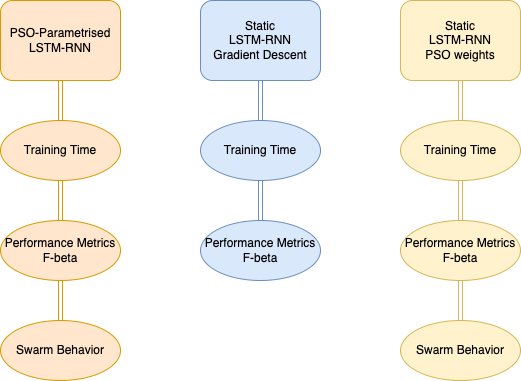

The diagram above was exported from draw.io. Its source (the exported page's mxGraphModel, read from the mxfile embedded in the PNG):
<mxGraphModel dx="1186" dy="739" grid="1" gridSize="10" guides="1" tooltips="1" connect="1" arrows="1" fold="1" page="1" pageScale="1" pageWidth="827" pageHeight="1169" math="0" shadow="0">
  <root>
    <mxCell id="WIyWlLk6GJQsqaUBKTNV-0" />
    <mxCell id="WIyWlLk6GJQsqaUBKTNV-1" parent="WIyWlLk6GJQsqaUBKTNV-0" />
    <mxCell id="F5fIWcjVtvQzIQyKm3Gr-1" value="" style="edgeStyle=orthogonalEdgeStyle;rounded=0;orthogonalLoop=1;jettySize=auto;html=1;fillColor=#dae8fc;strokeColor=#6c8ebf;shape=link;" edge="1" parent="WIyWlLk6GJQsqaUBKTNV-1" source="WIyWlLk6GJQsqaUBKTNV-3" target="F5fIWcjVtvQzIQyKm3Gr-0">
      <mxGeometry relative="1" as="geometry" />
    </mxCell>
    <mxCell id="WIyWlLk6GJQsqaUBKTNV-3" value="Static&lt;br&gt;LSTM-RNN&lt;br&gt;Gradient Descent" style="rounded=1;whiteSpace=wrap;html=1;fontSize=12;glass=0;strokeWidth=1;shadow=0;fillColor=#dae8fc;strokeColor=#6c8ebf;" parent="WIyWlLk6GJQsqaUBKTNV-1" vertex="1">
      <mxGeometry x="320" y="80" width="120" height="80" as="geometry" />
    </mxCell>
    <mxCell id="F5fIWcjVtvQzIQyKm3Gr-13" style="edgeStyle=orthogonalEdgeStyle;rounded=0;orthogonalLoop=1;jettySize=auto;html=1;entryX=0.5;entryY=0;entryDx=0;entryDy=0;fillColor=#fff2cc;strokeColor=#d6b656;shape=link;" edge="1" parent="WIyWlLk6GJQsqaUBKTNV-1" source="WIyWlLk6GJQsqaUBKTNV-7" target="F5fIWcjVtvQzIQyKm3Gr-11">
      <mxGeometry relative="1" as="geometry" />
    </mxCell>
    <mxCell id="WIyWlLk6GJQsqaUBKTNV-7" value="Static&lt;br&gt;LSTM-RNN&lt;br&gt;PSO weights" style="rounded=1;whiteSpace=wrap;html=1;fontSize=12;glass=0;strokeWidth=1;shadow=0;fillColor=#fff2cc;strokeColor=#d6b656;" parent="WIyWlLk6GJQsqaUBKTNV-1" vertex="1">
      <mxGeometry x="520" y="80" width="120" height="80" as="geometry" />
    </mxCell>
    <mxCell id="F5fIWcjVtvQzIQyKm3Gr-14" style="edgeStyle=orthogonalEdgeStyle;rounded=0;orthogonalLoop=1;jettySize=auto;html=1;entryX=0.5;entryY=0;entryDx=0;entryDy=0;fillColor=#ffe6cc;strokeColor=#d79b00;shape=link;" edge="1" parent="WIyWlLk6GJQsqaUBKTNV-1" source="WIyWlLk6GJQsqaUBKTNV-12" target="F5fIWcjVtvQzIQyKm3Gr-8">
      <mxGeometry relative="1" as="geometry" />
    </mxCell>
    <mxCell id="WIyWlLk6GJQsqaUBKTNV-12" value="PSO-Parametrised&lt;br&gt;LSTM-RNN" style="rounded=1;whiteSpace=wrap;html=1;fontSize=12;glass=0;strokeWidth=1;shadow=0;fillColor=#ffe6cc;strokeColor=#d79b00;" parent="WIyWlLk6GJQsqaUBKTNV-1" vertex="1">
      <mxGeometry x="120" y="80" width="120" height="80" as="geometry" />
    </mxCell>
    <mxCell id="F5fIWcjVtvQzIQyKm3Gr-4" value="" style="edgeStyle=orthogonalEdgeStyle;rounded=0;orthogonalLoop=1;jettySize=auto;html=1;fillColor=#dae8fc;strokeColor=#6c8ebf;shape=link;" edge="1" parent="WIyWlLk6GJQsqaUBKTNV-1" source="F5fIWcjVtvQzIQyKm3Gr-0" target="F5fIWcjVtvQzIQyKm3Gr-3">
      <mxGeometry relative="1" as="geometry" />
    </mxCell>
    <mxCell id="F5fIWcjVtvQzIQyKm3Gr-0" value="Training Time" style="ellipse;whiteSpace=wrap;html=1;rounded=1;glass=0;strokeWidth=1;shadow=0;fillColor=#dae8fc;strokeColor=#6c8ebf;" vertex="1" parent="WIyWlLk6GJQsqaUBKTNV-1">
      <mxGeometry x="320" y="200" width="120" height="60" as="geometry" />
    </mxCell>
    <mxCell id="F5fIWcjVtvQzIQyKm3Gr-3" value="Performance Metrics&lt;br&gt;F-beta" style="ellipse;whiteSpace=wrap;html=1;rounded=1;glass=0;strokeWidth=1;shadow=0;fillColor=#dae8fc;strokeColor=#6c8ebf;" vertex="1" parent="WIyWlLk6GJQsqaUBKTNV-1">
      <mxGeometry x="320" y="300" width="120" height="60" as="geometry" />
    </mxCell>
    <mxCell id="F5fIWcjVtvQzIQyKm3Gr-7" value="" style="edgeStyle=orthogonalEdgeStyle;rounded=0;orthogonalLoop=1;jettySize=auto;html=1;fillColor=#ffe6cc;strokeColor=#d79b00;shape=link;" edge="1" parent="WIyWlLk6GJQsqaUBKTNV-1" source="F5fIWcjVtvQzIQyKm3Gr-8" target="F5fIWcjVtvQzIQyKm3Gr-9">
      <mxGeometry relative="1" as="geometry" />
    </mxCell>
    <mxCell id="F5fIWcjVtvQzIQyKm3Gr-8" value="Training Time" style="ellipse;whiteSpace=wrap;html=1;rounded=1;glass=0;strokeWidth=1;shadow=0;fillColor=#ffe6cc;strokeColor=#d79b00;" vertex="1" parent="WIyWlLk6GJQsqaUBKTNV-1">
      <mxGeometry x="120" y="200" width="120" height="60" as="geometry" />
    </mxCell>
    <mxCell id="F5fIWcjVtvQzIQyKm3Gr-16" value="" style="edgeStyle=orthogonalEdgeStyle;rounded=0;orthogonalLoop=1;jettySize=auto;html=1;fillColor=#ffe6cc;strokeColor=#d79b00;shape=link;" edge="1" parent="WIyWlLk6GJQsqaUBKTNV-1" source="F5fIWcjVtvQzIQyKm3Gr-9" target="F5fIWcjVtvQzIQyKm3Gr-15">
      <mxGeometry relative="1" as="geometry" />
    </mxCell>
    <mxCell id="F5fIWcjVtvQzIQyKm3Gr-9" value="Performance Metrics&lt;br&gt;F-beta" style="ellipse;whiteSpace=wrap;html=1;rounded=1;glass=0;strokeWidth=1;shadow=0;fillColor=#ffe6cc;strokeColor=#d79b00;" vertex="1" parent="WIyWlLk6GJQsqaUBKTNV-1">
      <mxGeometry x="120" y="300" width="120" height="60" as="geometry" />
    </mxCell>
    <mxCell id="F5fIWcjVtvQzIQyKm3Gr-10" value="" style="edgeStyle=orthogonalEdgeStyle;rounded=0;orthogonalLoop=1;jettySize=auto;html=1;fillColor=#fff2cc;strokeColor=#d6b656;shape=link;" edge="1" parent="WIyWlLk6GJQsqaUBKTNV-1" source="F5fIWcjVtvQzIQyKm3Gr-11" target="F5fIWcjVtvQzIQyKm3Gr-12">
      <mxGeometry relative="1" as="geometry" />
    </mxCell>
    <mxCell id="F5fIWcjVtvQzIQyKm3Gr-11" value="Training Time" style="ellipse;whiteSpace=wrap;html=1;rounded=1;glass=0;strokeWidth=1;shadow=0;fillColor=#fff2cc;strokeColor=#d6b656;" vertex="1" parent="WIyWlLk6GJQsqaUBKTNV-1">
      <mxGeometry x="520" y="200" width="120" height="60" as="geometry" />
    </mxCell>
    <mxCell id="F5fIWcjVtvQzIQyKm3Gr-18" style="edgeStyle=orthogonalEdgeStyle;rounded=0;orthogonalLoop=1;jettySize=auto;html=1;entryX=0.5;entryY=0;entryDx=0;entryDy=0;fillColor=#fff2cc;strokeColor=#d6b656;shape=link;" edge="1" parent="WIyWlLk6GJQsqaUBKTNV-1" source="F5fIWcjVtvQzIQyKm3Gr-12" target="F5fIWcjVtvQzIQyKm3Gr-17">
      <mxGeometry relative="1" as="geometry" />
    </mxCell>
    <mxCell id="F5fIWcjVtvQzIQyKm3Gr-12" value="Performance Metrics&lt;br&gt;F-beta" style="ellipse;whiteSpace=wrap;html=1;rounded=1;glass=0;strokeWidth=1;shadow=0;fillColor=#fff2cc;strokeColor=#d6b656;" vertex="1" parent="WIyWlLk6GJQsqaUBKTNV-1">
      <mxGeometry x="520" y="300" width="120" height="60" as="geometry" />
    </mxCell>
    <mxCell id="F5fIWcjVtvQzIQyKm3Gr-15" value="Swarm Behavior" style="ellipse;whiteSpace=wrap;html=1;rounded=1;glass=0;strokeWidth=1;shadow=0;fillColor=#ffe6cc;strokeColor=#d79b00;" vertex="1" parent="WIyWlLk6GJQsqaUBKTNV-1">
      <mxGeometry x="120" y="400" width="120" height="60" as="geometry" />
    </mxCell>
    <mxCell id="F5fIWcjVtvQzIQyKm3Gr-17" value="Swarm Behavior" style="ellipse;whiteSpace=wrap;html=1;rounded=1;glass=0;strokeWidth=1;shadow=0;fillColor=#fff2cc;strokeColor=#d6b656;" vertex="1" parent="WIyWlLk6GJQsqaUBKTNV-1">
      <mxGeometry x="520" y="400" width="120" height="60" as="geometry" />
    </mxCell>
  </root>
</mxGraphModel>